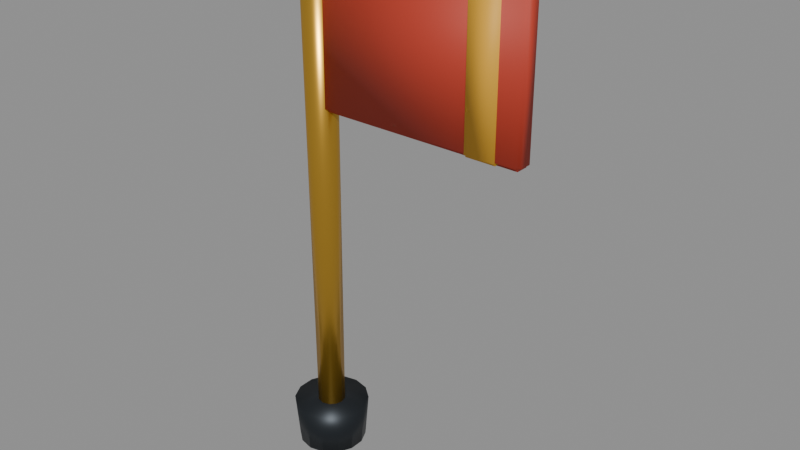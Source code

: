 # Source: flag.blend  (saved by Blender 5.2.45; exported with 4.5.12 LTS)
import bpy
from mathutils import Matrix  # noqa: F401  (used for matrix-valued properties, if any)

bpy.ops.wm.read_factory_settings(use_empty=True)
scene = bpy.context.scene
scene.name = 'Scene'

# ---- materials (node trees are filled in below, after node groups)
mat_m_flagdark = bpy.data.materials.new('M_FlagDark')
mat_m_flagbrass = bpy.data.materials.new('M_FlagBrass')
mat_m_flagred = bpy.data.materials.new('M_FlagRed')
mat_m_flagstripe = bpy.data.materials.new('M_FlagStripe')

# ---- material node trees
mat_m_flagdark.use_nodes = True; mat_m_flagdark.node_tree.nodes.clear()
_N = mat_m_flagdark.node_tree.nodes; _L = mat_m_flagdark.node_tree.links
n0 = _N.new('ShaderNodeOutputMaterial'); n0.name = 'Material Output'; n0.location = (0, 0)
n1 = _N.new('ShaderNodeBsdfPrincipled'); n1.name = 'Principled BSDF'; n1.location = (0, 0)
n1.inputs[0].default_value = (0.02732, 0.0331, 0.03955, 1.0)
n1.inputs[1].default_value = 0.65
n1.inputs[2].default_value = 0.45
n1.inputs[10].default_value = 0.005
_L.new(n1.outputs[0], n0.inputs[0])
n0.is_active_output = True
mat_m_flagbrass.use_nodes = True; mat_m_flagbrass.node_tree.nodes.clear()
_N = mat_m_flagbrass.node_tree.nodes; _L = mat_m_flagbrass.node_tree.links
n0 = _N.new('ShaderNodeOutputMaterial'); n0.name = 'Material Output'; n0.location = (0, 0)
n1 = _N.new('ShaderNodeBsdfPrincipled'); n1.name = 'Principled BSDF'; n1.location = (0, 0)
n1.inputs[0].default_value = (0.6584, 0.3712, 0.04519, 1.0)
n1.inputs[1].default_value = 0.82
n1.inputs[2].default_value = 0.3
n1.inputs[10].default_value = 0.005
_L.new(n1.outputs[0], n0.inputs[0])
n0.is_active_output = True
mat_m_flagred.use_nodes = True; mat_m_flagred.node_tree.nodes.clear()
_N = mat_m_flagred.node_tree.nodes; _L = mat_m_flagred.node_tree.links
n0 = _N.new('ShaderNodeOutputMaterial'); n0.name = 'Material Output'; n0.location = (0, 0)
n1 = _N.new('ShaderNodeBsdfPrincipled'); n1.name = 'Principled BSDF'; n1.location = (0, 0)
n1.inputs[0].default_value = (0.4793, 0.04231, 0.02122, 1.0)
n1.inputs[1].default_value = 0.05
n1.inputs[2].default_value = 0.62
n1.inputs[10].default_value = 0.005
_L.new(n1.outputs[0], n0.inputs[0])
n0.is_active_output = True
mat_m_flagstripe.use_nodes = True; mat_m_flagstripe.node_tree.nodes.clear()
_N = mat_m_flagstripe.node_tree.nodes; _L = mat_m_flagstripe.node_tree.links
n0 = _N.new('ShaderNodeOutputMaterial'); n0.name = 'Material Output'; n0.location = (0, 0)
n1 = _N.new('ShaderNodeBsdfPrincipled'); n1.name = 'Principled BSDF'; n1.location = (0, 0)
n1.inputs[0].default_value = (0.7605, 0.3916, 0.02732, 1.0)
n1.inputs[1].default_value = 0.05
n1.inputs[2].default_value = 0.58
n1.inputs[10].default_value = 0.005
_L.new(n1.outputs[0], n0.inputs[0])
n0.is_active_output = True

# ---- meshes
me_flag_mount = bpy.data.meshes.new('Flag_Mount')
me_flag_mount.from_pydata([(0.0, 0.045, -0.03), (0.0, 0.05, 0.03), (0.01952, 0.04054, -0.03), (0.02169, 0.04505, 0.03), (0.03518, 0.02806, -0.03), (0.03909, 0.03117, 0.03), (0.04387, 0.01001, -0.03), (0.04875, 0.01113, 0.03), (0.04387, -0.01001, -0.03), (0.04875, -0.01113, 0.03), (0.03518, -0.02806, -0.03), (0.03909, -0.03117, 0.03), (0.01952, -0.04054, -0.03), (0.02169, -0.04505, 0.03), (0.0, -0.045, -0.03), (0.0, -0.05, 0.03), (-0.01952, -0.04054, -0.03), (-0.02169, -0.04505, 0.03), (-0.03518, -0.02806, -0.03), (-0.03909, -0.03117, 0.03), (-0.04387, -0.01001, -0.03), (-0.04875, -0.01113, 0.03), (-0.04387, 0.01001, -0.03), (-0.04875, 0.01113, 0.03), (-0.03518, 0.02806, -0.03), (-0.03909, 0.03117, 0.03), (-0.01952, 0.04054, -0.03), (-0.02169, 0.04505, 0.03)], [], [(0, 1, 3, 2), (2, 3, 5, 4), (4, 5, 7, 6), (6, 7, 9, 8), (8, 9, 11, 10), (10, 11, 13, 12), (12, 13, 15, 14), (14, 15, 17, 16), (16, 17, 19, 18), (18, 19, 21, 20), (20, 21, 23, 22), (22, 23, 25, 24), (3, 1, 27, 25, 23, 21, 19, 17, 15, 13, 11, 9, 7, 5), (24, 25, 27, 26), (26, 27, 1, 0), (0, 2, 4, 6, 8, 10, 12, 14, 16, 18, 20, 22, 24, 26)])
me_flag_mount.polygons.foreach_set('use_smooth', [True] * 16)
me_flag_mount.materials.append(mat_m_flagdark)
me_flag_mount.update()
me_flag_mast = bpy.data.meshes.new('Flag_Mast')
me_flag_mast.from_pydata([(0.0, 0.018, -0.35), (0.0, 0.022, 0.35), (0.009, 0.01559, -0.35), (0.011, 0.01905, 0.35), (0.01559, 0.009, -0.35), (0.01905, 0.011, 0.35), (0.018, 0.0, -0.35), (0.022, 0.0, 0.35), (0.01559, -0.009, -0.35), (0.01905, -0.011, 0.35), (0.009, -0.01559, -0.35), (0.011, -0.01905, 0.35), (0.0, -0.018, -0.35), (0.0, -0.022, 0.35), (-0.009, -0.01559, -0.35), (-0.011, -0.01905, 0.35), (-0.01559, -0.009, -0.35), (-0.01905, -0.011, 0.35), (-0.018, 0.0, -0.35), (-0.022, 0.0, 0.35), (-0.01559, 0.009, -0.35), (-0.01905, 0.011, 0.35), (-0.009, 0.01559, -0.35), (-0.011, 0.01905, 0.35)], [], [(0, 1, 3, 2), (2, 3, 5, 4), (4, 5, 7, 6), (6, 7, 9, 8), (8, 9, 11, 10), (10, 11, 13, 12), (12, 13, 15, 14), (14, 15, 17, 16), (16, 17, 19, 18), (18, 19, 21, 20), (3, 1, 23, 21, 19, 17, 15, 13, 11, 9, 7, 5), (20, 21, 23, 22), (22, 23, 1, 0), (0, 2, 4, 6, 8, 10, 12, 14, 16, 18, 20, 22)])
me_flag_mast.polygons.foreach_set('use_smooth', [True] * 14)
me_flag_mast.materials.append(mat_m_flagbrass)
me_flag_mast.update()
me_flag_finial = bpy.data.meshes.new('Flag_Finial')
me_flag_finial.from_pydata([(0.0, 0.028, -0.0175), (0.0, 0.015, 0.0175), (0.01215, 0.02523, -0.0175), (0.006508, 0.01351, 0.0175), (0.02189, 0.01746, -0.0175), (0.01173, 0.009352, 0.0175), (0.0273, 0.006231, -0.0175), (0.01462, 0.003338, 0.0175), (0.0273, -0.006231, -0.0175), (0.01462, -0.003338, 0.0175), (0.02189, -0.01746, -0.0175), (0.01173, -0.009352, 0.0175), (0.01215, -0.02523, -0.0175), (0.006508, -0.01351, 0.0175), (0.0, -0.028, -0.0175), (0.0, -0.015, 0.0175), (-0.01215, -0.02523, -0.0175), (-0.006508, -0.01351, 0.0175), (-0.02189, -0.01746, -0.0175), (-0.01173, -0.009352, 0.0175), (-0.0273, -0.006231, -0.0175), (-0.01462, -0.003338, 0.0175), (-0.0273, 0.006231, -0.0175), (-0.01462, 0.003338, 0.0175), (-0.02189, 0.01746, -0.0175), (-0.01173, 0.009352, 0.0175), (-0.01215, 0.02523, -0.0175), (-0.006508, 0.01351, 0.0175)], [], [(0, 1, 3, 2), (2, 3, 5, 4), (4, 5, 7, 6), (6, 7, 9, 8), (8, 9, 11, 10), (10, 11, 13, 12), (12, 13, 15, 14), (14, 15, 17, 16), (16, 17, 19, 18), (18, 19, 21, 20), (20, 21, 23, 22), (22, 23, 25, 24), (3, 1, 27, 25, 23, 21, 19, 17, 15, 13, 11, 9, 7, 5), (24, 25, 27, 26), (26, 27, 1, 0), (0, 2, 4, 6, 8, 10, 12, 14, 16, 18, 20, 22, 24, 26)])
me_flag_finial.polygons.foreach_set('use_smooth', [True] * 16)
me_flag_finial.materials.append(mat_m_flagbrass)
me_flag_finial.update()
me_flag_cloth = bpy.data.meshes.new('Flag_Cloth')
me_flag_cloth.from_pydata([(-0.136, -0.008, -0.1), (-0.136, -0.012, -0.096), (-0.14, -0.008, -0.096), (-0.136, -0.008, -0.096), (-0.136, -0.012, 0.096), (-0.136, -0.008, 0.1), (-0.14, -0.008, 0.096), (-0.136, -0.008, 0.096), (-0.136, 0.008, -0.1), (-0.14, 0.008, -0.096), (-0.136, 0.012, -0.096), (-0.136, 0.008, -0.096), (-0.136, 0.008, 0.1), (-0.136, 0.012, 0.096), (-0.14, 0.008, 0.096), (-0.136, 0.008, 0.096), (0.136, -0.008, -0.1), (0.14, -0.008, -0.096), (0.136, -0.012, -0.096), (0.136, -0.008, -0.096), (0.136, -0.008, 0.1), (0.136, -0.012, 0.096), (0.14, -0.008, 0.096), (0.136, -0.008, 0.096), (0.136, 0.008, -0.1), (0.136, 0.012, -0.096), (0.14, 0.008, -0.096), (0.136, 0.008, -0.096), (0.136, 0.008, 0.1), (0.14, 0.008, 0.096), (0.136, 0.012, 0.096), (0.136, 0.008, 0.096)], [], [(8, 0, 3, 11), (11, 3, 2, 9), (1, 4, 7, 3), (3, 7, 6, 2), (5, 12, 15, 7), (7, 15, 14, 6), (13, 10, 11, 15), (15, 11, 9, 14), (24, 8, 11, 27), (27, 11, 10, 25), (12, 28, 31, 15), (15, 31, 30, 13), (29, 26, 27, 31), (31, 27, 25, 30), (16, 24, 27, 19), (19, 27, 26, 17), (28, 20, 23, 31), (31, 23, 22, 29), (21, 18, 19, 23), (23, 19, 17, 22), (0, 16, 19, 3), (3, 19, 18, 1), (20, 5, 7, 23), (23, 7, 4, 21), (8, 24, 16, 0), (2, 6, 14, 9), (18, 21, 4, 1), (28, 12, 5, 20), (10, 13, 30, 25), (26, 29, 22, 17)])
me_flag_cloth.polygons.foreach_set('use_smooth', [True] * 30)
me_flag_cloth.materials.append(mat_m_flagred)
me_flag_cloth.update()
me_flag_stripe = bpy.data.meshes.new('Flag_Stripe')
me_flag_stripe.from_pydata([(-0.0195, -0.011, -0.1), (-0.0195, -0.014, -0.097), (-0.0225, -0.011, -0.097), (-0.0195, -0.011, -0.097), (-0.0195, -0.014, 0.097), (-0.0195, -0.011, 0.1), (-0.0225, -0.011, 0.097), (-0.0195, -0.011, 0.097), (-0.0195, 0.011, -0.1), (-0.0225, 0.011, -0.097), (-0.0195, 0.014, -0.097), (-0.0195, 0.011, -0.097), (-0.0195, 0.011, 0.1), (-0.0195, 0.014, 0.097), (-0.0225, 0.011, 0.097), (-0.0195, 0.011, 0.097), (0.0195, -0.011, -0.1), (0.0225, -0.011, -0.097), (0.0195, -0.014, -0.097), (0.0195, -0.011, -0.097), (0.0195, -0.011, 0.1), (0.0195, -0.014, 0.097), (0.0225, -0.011, 0.097), (0.0195, -0.011, 0.097), (0.0195, 0.011, -0.1), (0.0195, 0.014, -0.097), (0.0225, 0.011, -0.097), (0.0195, 0.011, -0.097), (0.0195, 0.011, 0.1), (0.0225, 0.011, 0.097), (0.0195, 0.014, 0.097), (0.0195, 0.011, 0.097)], [], [(8, 0, 3, 11), (11, 3, 2, 9), (1, 4, 7, 3), (3, 7, 6, 2), (5, 12, 15, 7), (7, 15, 14, 6), (13, 10, 11, 15), (15, 11, 9, 14), (24, 8, 11, 27), (27, 11, 10, 25), (12, 28, 31, 15), (15, 31, 30, 13), (29, 26, 27, 31), (31, 27, 25, 30), (16, 24, 27, 19), (19, 27, 26, 17), (28, 20, 23, 31), (31, 23, 22, 29), (21, 18, 19, 23), (23, 19, 17, 22), (0, 16, 19, 3), (3, 19, 18, 1), (20, 5, 7, 23), (23, 7, 4, 21), (8, 24, 16, 0), (2, 6, 14, 9), (18, 21, 4, 1), (28, 12, 5, 20), (10, 13, 30, 25), (26, 29, 22, 17)])
me_flag_stripe.polygons.foreach_set('use_smooth', [True] * 30)
me_flag_stripe.materials.append(mat_m_flagstripe)
me_flag_stripe.update()

# ---- objects
ob_flag_mount = bpy.data.objects.new('Flag_Mount', me_flag_mount)
ob_flag_mast = bpy.data.objects.new('Flag_Mast', me_flag_mast)
ob_flag_finial = bpy.data.objects.new('Flag_Finial', me_flag_finial)
ob_flag_cloth = bpy.data.objects.new('Flag_Cloth', me_flag_cloth)
ob_flag_stripe = bpy.data.objects.new('Flag_Stripe', me_flag_stripe)

# ---- transforms, parenting, visibility, modifiers, constraints
ob_flag_mount.location = (-0.14, 0.0, -0.32)
ob_flag_mast.location = (-0.14, 0.0, 0.0)
ob_flag_finial.location = (-0.14, 0.0, 0.355)
ob_flag_cloth.location = (0.01, 0.0, 0.23)
ob_flag_stripe.location = (0.1, 0.0, 0.23)

# ---- collection membership
scene.collection.objects.link(ob_flag_mount)
scene.collection.objects.link(ob_flag_mast)
scene.collection.objects.link(ob_flag_finial)
scene.collection.objects.link(ob_flag_cloth)
scene.collection.objects.link(ob_flag_stripe)

# ---- scene / render settings (as saved in the file)
scene.frame_start = 1; scene.frame_end = 250; scene.frame_set(1)
scene.render.engine = 'BLENDER_EEVEE_NEXT'
scene.render.bake_bias = 0.0
scene.render.bake_samples = 0
scene.render.compositor_device = 'GPU'
scene.eevee.use_volume_custom_range = False
scene.eevee.fast_gi_thickness_near = 0.1
scene.eevee.fast_gi_thickness_far = 0.0
scene.eevee.ray_tracing_options.screen_trace_thickness = 0.1
bpy.context.view_layer.update()

# ---- added for rendering (the .blend has no active camera and no usable light): camera, sun + grey world if the file has none
cam_auto = bpy.data.cameras.new('AutoCamera')
cam_auto.lens = 50.0
cam_auto.sensor_width = 36.0
cam_auto.clip_end = 1000.0
ob_auto_camera = bpy.data.objects.new('AutoCamera', cam_auto)
scene.collection.objects.link(ob_auto_camera)
ob_auto_camera.location = (0.724703, -0.892891, 0.606511)
ob_auto_camera.rotation_euler = (1.09748, -7.21219e-08, 0.694738)
scene.camera = ob_auto_camera
light_auto_sun = bpy.data.lights.new('AutoSun', 'SUN')
light_auto_sun.energy = 3.0
light_auto_sun.angle = 0.0523599
ob_auto_sun = bpy.data.objects.new('AutoSun', light_auto_sun)
scene.collection.objects.link(ob_auto_sun)
ob_auto_sun.rotation_euler = (0.872665, 0.174533, 0.523599)
if scene.world is None:
    world_auto = bpy.data.worlds.new('AutoWorld')
    world_auto.color = (0.3, 0.3, 0.3)
    scene.world = world_auto
bpy.context.view_layer.update()
